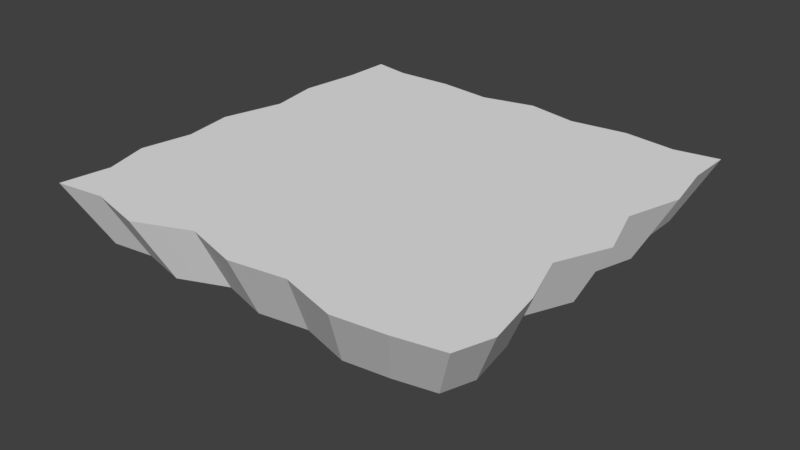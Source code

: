 # Source: lavaplat.blend  (saved by Blender 2.78.0; exported with 4.5.12 LTS)
import bpy
from mathutils import Matrix  # noqa: F401  (used for matrix-valued properties, if any)

bpy.ops.wm.read_factory_settings(use_empty=True)
scene = bpy.context.scene
scene.name = 'Scene'

# ---- collections
col_collection_1 = bpy.data.collections.new('Collection 1'); scene.collection.children.link(col_collection_1)

# ---- world
world_world = bpy.data.worlds.new('World'); scene.world = world_world
world_world.color = (0.05088, 0.05088, 0.05088)
world_world.use_sun_shadow = False
world_world.sun_shadow_jitter_overblur = 0.0
world_world.cycles.sampling_method = 'MANUAL'

# ---- meshes
me_cube_001 = bpy.data.meshes.new('Cube.001')
me_cube_001.from_pydata([(1.003, -0.1557, -5.348), (1.168, 0.1812, -6.224), (0.9624, -0.1557, 5.592), (1.12, 0.1812, 6.508), (-0.9964, -0.1557, -5.161), (-1.16, 0.1812, -6.006), (-0.9794, -0.1557, 5.517), (-1.14, 0.1812, 6.421), (1.03, -0.1557, -0.1876), (1.199, 0.1812, -0.2183), (-1.03, -0.1557, -4.464e-05), (-1.199, 0.1812, -4.471e-05), (-7.426e-06, -0.1557, 5.611), (-8.642e-06, 0.1812, 6.53), (-0.01359, -0.1557, -5.367), (-0.01582, 0.1812, -6.246), (-4.791e-12, 0.1812, 3.62e-06), (4.117e-12, -0.1557, -3.11e-06), (-0.6035, 0.1812, 6.421), (-0.5458, -0.1557, -5.573), (-0.6075, 0.1812, -2.086e-05), (-0.5186, -0.1557, 5.517), (-0.6352, 0.1812, -6.486), (-0.522, -0.1557, -2.415e-05), (0.5084, -0.1557, 5.461), (0.5877, 0.1812, -6.443), (0.522, -0.1557, 1.793e-05), (0.5917, 0.1812, 6.355), (0.505, -0.1557, -5.536), (0.6075, 0.1812, 2.81e-05), (1.034, -0.1557, -2.881), (-1.171, 0.1812, -3.134), (1.203, 0.1812, -3.352), (-1.007, -0.1557, -2.693), (4.437e-06, 0.1812, -3.352), (3.812e-06, -0.1557, -2.881), (-0.6075, 0.1812, -3.352), (-0.522, -0.1557, -2.881), (0.522, -0.1557, -2.881), (0.6075, 0.1812, -3.352), (1.164, 0.1812, 3.2), (-1.027, -0.1557, 2.881), (0.9998, -0.1557, 2.749), (-1.195, 0.1812, 3.352), (-3.812e-06, -0.1557, 2.881), (-4.437e-06, 0.1812, 3.352), (-0.6075, 0.1812, 3.352), (-0.522, -0.1557, 2.881), (0.522, -0.1557, 2.881), (0.6075, 0.1812, 3.352), (1.152, 0.1812, -1.785), (-0.9249, -0.1557, -1.328), (0.9895, -0.1557, -1.534), (-1.076, 0.1812, -1.545), (2.218e-06, 0.1812, -1.676), (1.906e-06, -0.1557, -1.44), (-0.562, 0.1812, -1.676), (-0.4829, -0.1557, -1.44), (0.4829, -0.1557, -1.44), (0.562, 0.1812, -1.676), (0.9691, -0.1557, -4.058), (-1.227, 0.1812, -4.919), (6.655e-06, 0.1812, -5.029), (5.718e-06, -0.1557, -4.321), (-0.562, 0.1812, -5.029), (-0.4829, -0.1557, -4.321), (0.4829, -0.1557, -4.321), (0.562, 0.1812, -5.029), (1.128, 0.1812, -4.723), (-1.054, -0.1557, -4.227), (0.9555, -0.1557, 1.403), (-1.104, 0.1812, 1.676), (-1.906e-06, -0.1557, 1.44), (-2.219e-06, 0.1812, 1.676), (-0.562, 0.1812, 1.676), (-0.4829, -0.1557, 1.44), (0.4829, -0.1557, 1.44), (0.562, 0.1812, 1.676), (1.112, 0.1812, 1.633), (-0.9487, -0.1557, 1.44), (1.124, 0.1812, 5.029), (-0.9793, -0.1557, 4.302), (0.9657, -0.1557, 4.321), (-1.14, 0.1812, 5.007), (-5.719e-06, -0.1557, 4.321), (-6.656e-06, 0.1812, 5.029), (-0.562, 0.1812, 5.029), (-0.4829, -0.1557, 4.321), (0.4829, -0.1557, 4.321), (0.562, 0.1812, 5.029), (-0.2474, -0.1557, 5.329), (-0.3235, 0.1812, -5.984), (-0.261, -0.1557, -1.363e-05), (-0.2879, 0.1812, 6.202), (-0.278, -0.1557, -5.141), (-0.3037, 0.1812, -8.618e-06), (-0.261, -0.1557, -2.702), (-0.3037, 0.1812, -3.145), (-0.261, -0.1557, 2.702), (-0.3038, 0.1812, 3.145), (-0.281, 0.1812, -1.572), (-0.2414, -0.1557, -1.351), (-0.2414, -0.1557, -4.053), (-0.281, 0.1812, -4.717), (-0.2414, -0.1557, 1.351), (-0.281, 0.1812, 1.572), (-0.281, 0.1812, 4.717), (-0.2414, -0.1557, 4.053), (0.2919, 0.1812, 6.158), (0.2474, -0.1557, -4.954), (0.3037, 0.1812, 1.587e-05), (0.2508, -0.1557, 5.292), (0.2879, 0.1812, -5.765), (0.261, -0.1557, 7.412e-06), (0.3038, 0.1812, -3.145), (0.261, -0.1557, -2.702), (0.3037, 0.1812, 3.145), (0.261, -0.1557, 2.702), (0.2414, -0.1557, -1.351), (0.281, 0.1812, -1.572), (0.281, 0.1812, -4.717), (0.2414, -0.1557, -4.053), (0.281, 0.1812, 1.572), (0.2414, -0.1557, 1.351), (0.2414, -0.1557, 4.053), (0.281, 0.1812, 4.717), (0.783, -0.1557, 5.404), (0.8954, 0.1812, -6.027), (0.783, -0.1557, 2.845e-05), (0.9112, 0.1812, 6.289), (0.7694, -0.1557, -5.179), (0.9112, 0.1812, 4.035e-05), (0.783, -0.1557, -2.702), (0.9112, 0.1812, -3.145), (0.783, -0.1557, 2.702), (0.9112, 0.1812, 3.145), (0.8429, 0.1812, -1.572), (0.7243, -0.1557, -1.351), (0.7243, -0.1557, -4.053), (0.8429, 0.1812, -4.717), (0.7243, -0.1557, 1.351), (0.8429, 0.1812, 1.572), (0.8429, 0.1812, 4.717), (0.7243, -0.1557, 4.053), (-0.8954, 0.1812, 6.202), (-0.783, -0.1557, -5.404), (-0.9112, 0.1812, -3.31e-05), (-0.7694, -0.1557, 5.329), (-0.9112, 0.1812, -6.289), (-0.783, -0.1557, -3.466e-05), (-0.9112, 0.1812, -3.145), (-0.783, -0.1557, -2.702), (-0.9112, 0.1812, 3.145), (-0.783, -0.1557, 2.702), (-0.7243, -0.1557, -1.351), (-0.8429, 0.1812, -1.572), (-0.8429, 0.1812, -4.717), (-0.7243, -0.1557, -4.053), (-0.8429, 0.1812, 1.572), (-0.7243, -0.1557, 1.351), (-0.7243, -0.1557, 4.053), (-0.8429, 0.1812, 4.717)], [], [(82, 80, 3, 2), (147, 144, 7, 6), (69, 61, 5, 4), (130, 127, 1, 0), (157, 69, 4, 145), (139, 68, 1, 127), (141, 78, 9, 131), (159, 79, 10, 149), (79, 71, 11, 10), (52, 50, 9, 8), (123, 72, 17, 113), (105, 73, 16, 95), (103, 62, 15, 91), (121, 63, 14, 109), (94, 91, 15, 14), (111, 108, 13, 12), (145, 148, 22, 19), (156, 64, 22, 148), (158, 74, 20, 146), (104, 75, 23, 92), (102, 65, 19, 94), (90, 93, 18, 21), (126, 129, 27, 24), (138, 66, 28, 130), (140, 76, 26, 128), (122, 77, 29, 110), (120, 67, 25, 112), (109, 112, 25, 28), (119, 59, 39, 114), (137, 58, 38, 132), (101, 57, 37, 96), (155, 56, 36, 150), (118, 55, 35, 115), (100, 54, 34, 97), (60, 68, 32, 30), (136, 50, 32, 133), (154, 51, 33, 151), (51, 53, 31, 33), (125, 89, 49, 116), (143, 88, 48, 134), (107, 87, 47, 98), (161, 86, 46, 152), (106, 85, 45, 99), (124, 84, 44, 117), (81, 83, 43, 41), (160, 81, 41, 153), (142, 80, 40, 135), (70, 78, 40, 42), (10, 11, 53, 51), (149, 10, 51, 154), (131, 9, 50, 136), (95, 16, 54, 100), (113, 17, 55, 118), (146, 20, 56, 155), (92, 23, 57, 101), (128, 26, 58, 137), (110, 29, 59, 119), (30, 32, 50, 52), (0, 1, 68, 60), (114, 39, 67, 120), (132, 38, 66, 138), (96, 37, 65, 102), (150, 36, 64, 156), (115, 35, 63, 121), (97, 34, 62, 103), (133, 32, 68, 139), (151, 33, 69, 157), (33, 31, 61, 69), (8, 9, 78, 70), (116, 49, 77, 122), (134, 48, 76, 140), (98, 47, 75, 104), (152, 46, 74, 158), (99, 45, 73, 105), (117, 44, 72, 123), (41, 43, 71, 79), (153, 41, 79, 159), (135, 40, 78, 141), (129, 3, 80, 142), (147, 6, 81, 160), (6, 7, 83, 81), (111, 12, 84, 124), (93, 13, 85, 106), (144, 18, 86, 161), (90, 21, 87, 107), (126, 24, 88, 143), (108, 27, 89, 125), (42, 40, 80, 82), (12, 90, 107, 84), (18, 93, 106, 86), (46, 99, 105, 74), (44, 98, 104, 72), (36, 97, 103, 64), (35, 96, 102, 63), (17, 92, 101, 55), (20, 95, 100, 56), (86, 106, 99, 46), (84, 107, 98, 44), (56, 100, 97, 36), (55, 101, 96, 35), (12, 13, 93, 90), (63, 102, 94, 14), (72, 104, 92, 17), (19, 22, 91, 94), (64, 103, 91, 22), (74, 105, 95, 20), (13, 108, 125, 85), (24, 111, 124, 88), (48, 117, 123, 76), (45, 116, 122, 73), (38, 115, 121, 66), (34, 114, 120, 62), (16, 110, 119, 54), (26, 113, 118, 58), (88, 124, 117, 48), (85, 125, 116, 45), (58, 118, 115, 38), (54, 119, 114, 34), (14, 15, 112, 109), (62, 120, 112, 15), (73, 122, 110, 16), (24, 27, 108, 111), (66, 121, 109, 28), (76, 123, 113, 26), (2, 126, 143, 82), (27, 129, 142, 89), (49, 135, 141, 77), (42, 134, 140, 70), (39, 133, 139, 67), (30, 132, 138, 60), (8, 128, 137, 52), (29, 131, 136, 59), (89, 142, 135, 49), (82, 143, 134, 42), (59, 136, 133, 39), (52, 137, 132, 30), (70, 140, 128, 8), (60, 138, 130, 0), (2, 3, 129, 126), (77, 141, 131, 29), (67, 139, 127, 25), (28, 25, 127, 130), (7, 144, 161, 83), (21, 147, 160, 87), (47, 153, 159, 75), (43, 152, 158, 71), (37, 151, 157, 65), (31, 150, 156, 61), (11, 146, 155, 53), (23, 149, 154, 57), (87, 160, 153, 47), (83, 161, 152, 43), (57, 154, 151, 37), (53, 155, 150, 31), (71, 158, 146, 11), (61, 156, 148, 5), (4, 5, 148, 145), (75, 159, 149, 23), (65, 157, 145, 19), (21, 18, 144, 147)])
me_cube_001.use_remesh_preserve_volume = False
me_cube_001.use_remesh_preserve_attributes = False
me_cube_001.use_mirror_vertex_groups = False
me_cube_001.update()

# ---- objects
ob_cube = bpy.data.objects.new('Cube', me_cube_001)

# ---- transforms, parenting, visibility, modifiers, constraints
ob_cube.location = (0.0, 0.0, 0.0)
ob_cube.rotation_euler = (1.571, -0.0, -3.142)
ob_cube.scale = (5.518, 5.518, 1.0)
ob_cube.lineart.crease_threshold = 0.0
_m = ob_cube.modifiers.new('Displace', 'DISPLACE')
_m.strength = 0.2
_m.direction = 'Y'

# ---- collection membership
col_collection_1.objects.link(ob_cube)

# ---- scene / render settings (as saved in the file)
scene.frame_start = 1; scene.frame_end = 250; scene.frame_set(1)
scene.render.engine = 'BLENDER_EEVEE_NEXT'
scene.render.resolution_percentage = 50
scene.render.dither_intensity = 0.0
scene.cycles.use_denoising = False
scene.cycles.samples = 128
scene.cycles.sampling_pattern = 'TABULATED_SOBOL'
scene.cycles.light_sampling_threshold = 0.0
scene.cycles.use_adaptive_sampling = False
scene.cycles.use_light_tree = False
scene.cycles.blur_glossy = 0.0
scene.cycles.sample_clamp_indirect = 0.0
scene.view_settings.view_transform = 'Standard'
bpy.context.view_layer.update()

# ---- added for rendering (the .blend has no active camera and no usable light): camera, sun
cam_auto = bpy.data.cameras.new('AutoCamera')
cam_auto.lens = 50.0
cam_auto.sensor_width = 36.0
cam_auto.clip_end = 1000.0
ob_auto_camera = bpy.data.objects.new('AutoCamera', cam_auto)
scene.collection.objects.link(ob_auto_camera)
ob_auto_camera.location = (17.5121, -20.9142, 13.9414)
ob_auto_camera.rotation_euler = (1.09748, -7.21219e-08, 0.694738)
scene.camera = ob_auto_camera
light_auto_sun = bpy.data.lights.new('AutoSun', 'SUN')
light_auto_sun.energy = 3.0
light_auto_sun.angle = 0.0523599
ob_auto_sun = bpy.data.objects.new('AutoSun', light_auto_sun)
scene.collection.objects.link(ob_auto_sun)
ob_auto_sun.rotation_euler = (0.872665, 0.174533, 0.523599)
bpy.context.view_layer.update()
